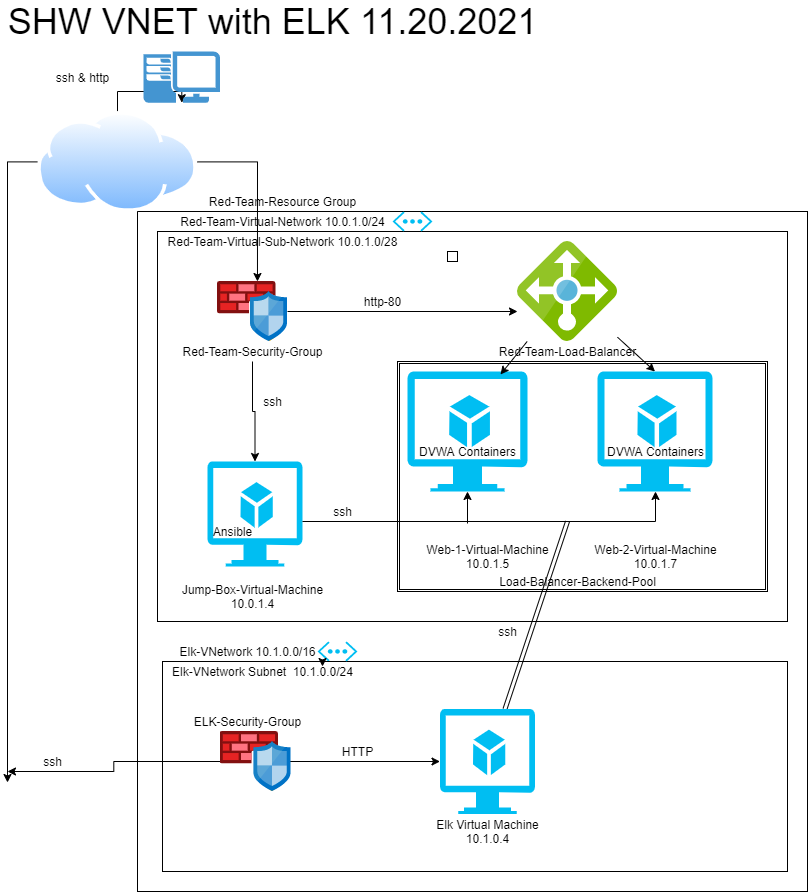

The diagram above was exported from draw.io. Its source (the exported page's mxGraphModel, read from the mxfile embedded in the PNG):
<mxGraphModel dx="1092" dy="494" grid="1" gridSize="10" guides="1" tooltips="1" connect="1" arrows="1" fold="1" page="1" pageScale="1" pageWidth="850" pageHeight="1100" math="0" shadow="0">
  <root>
    <mxCell id="0" />
    <mxCell id="1" parent="0" />
    <mxCell id="t_JqZlNrce72lz7ybCX7-2" value="" style="rounded=0;whiteSpace=wrap;html=1;" parent="1" vertex="1">
      <mxGeometry x="250" y="240" width="670" height="680" as="geometry" />
    </mxCell>
    <mxCell id="t_JqZlNrce72lz7ybCX7-3" value="" style="rounded=0;whiteSpace=wrap;html=1;" parent="1" vertex="1">
      <mxGeometry x="270" y="260" width="630" height="390" as="geometry" />
    </mxCell>
    <mxCell id="COQjvoCyFF4rldzaGsvF-70" value="" style="whiteSpace=wrap;html=1;aspect=fixed;" parent="1" vertex="1">
      <mxGeometry x="560" y="280" width="10" height="10" as="geometry" />
    </mxCell>
    <mxCell id="COQjvoCyFF4rldzaGsvF-4" style="edgeStyle=orthogonalEdgeStyle;rounded=0;orthogonalLoop=1;jettySize=auto;html=1;" parent="1" source="COQjvoCyFF4rldzaGsvF-1" target="COQjvoCyFF4rldzaGsvF-3" edge="1">
      <mxGeometry relative="1" as="geometry">
        <mxPoint x="70" y="187" as="targetPoint" />
      </mxGeometry>
    </mxCell>
    <mxCell id="ksMxTyTjVUmt6nVdIaoY-14" style="edgeStyle=orthogonalEdgeStyle;rounded=0;orthogonalLoop=1;jettySize=auto;html=1;" parent="1" source="COQjvoCyFF4rldzaGsvF-1" edge="1">
      <mxGeometry relative="1" as="geometry">
        <mxPoint x="120" y="811" as="targetPoint" />
      </mxGeometry>
    </mxCell>
    <mxCell id="COQjvoCyFF4rldzaGsvF-1" value="" style="aspect=fixed;perimeter=ellipsePerimeter;html=1;align=center;shadow=0;dashed=0;spacingTop=3;image;image=img/lib/active_directory/internet_cloud.svg;" parent="1" vertex="1">
      <mxGeometry x="150" y="140" width="160" height="100.8" as="geometry" />
    </mxCell>
    <mxCell id="COQjvoCyFF4rldzaGsvF-3" value="" style="pointerEvents=1;shadow=0;dashed=0;html=1;strokeColor=none;fillColor=#4495D1;labelPosition=center;verticalLabelPosition=bottom;verticalAlign=top;align=center;outlineConnect=0;shape=mxgraph.veeam.2d.workstation;" parent="1" vertex="1">
      <mxGeometry x="256.1" y="80" width="76.4" height="51.2" as="geometry" />
    </mxCell>
    <mxCell id="COQjvoCyFF4rldzaGsvF-5" value="ssh &amp;amp; http" style="text;html=1;resizable=0;autosize=1;align=center;verticalAlign=middle;points=[];fillColor=none;strokeColor=none;rounded=0;" parent="1" vertex="1">
      <mxGeometry x="160" y="95.6" width="70" height="20" as="geometry" />
    </mxCell>
    <mxCell id="COQjvoCyFF4rldzaGsvF-11" value="Red-Team-Resource Group" style="text;html=1;resizable=0;autosize=1;align=center;verticalAlign=middle;points=[];fillColor=none;strokeColor=none;rounded=0;" parent="1" vertex="1">
      <mxGeometry x="315" y="220" width="160" height="20" as="geometry" />
    </mxCell>
    <mxCell id="COQjvoCyFF4rldzaGsvF-12" value="Red-Team-Virtual-Network 10.0.1.0/24" style="text;html=1;resizable=0;autosize=1;align=center;verticalAlign=middle;points=[];fillColor=none;strokeColor=none;rounded=0;" parent="1" vertex="1">
      <mxGeometry x="285" y="240" width="220" height="20" as="geometry" />
    </mxCell>
    <mxCell id="COQjvoCyFF4rldzaGsvF-13" value="Red-Team-Virtual-Sub-Network 10.0.1.0/28" style="text;html=1;resizable=0;autosize=1;align=center;verticalAlign=middle;points=[];fillColor=none;strokeColor=none;rounded=0;" parent="1" vertex="1">
      <mxGeometry x="270" y="260" width="250" height="20" as="geometry" />
    </mxCell>
    <mxCell id="COQjvoCyFF4rldzaGsvF-32" style="edgeStyle=orthogonalEdgeStyle;rounded=0;orthogonalLoop=1;jettySize=auto;html=1;entryX=0;entryY=0.7;entryDx=0;entryDy=0;entryPerimeter=0;" parent="1" source="COQjvoCyFF4rldzaGsvF-15" target="COQjvoCyFF4rldzaGsvF-27" edge="1">
      <mxGeometry relative="1" as="geometry" />
    </mxCell>
    <mxCell id="COQjvoCyFF4rldzaGsvF-15" value="" style="aspect=fixed;html=1;points=[];align=center;image;fontSize=12;image=img/lib/azure2/networking/Azure_Firewall_Manager.svg;" parent="1" vertex="1">
      <mxGeometry x="330" y="310" width="70" height="60" as="geometry" />
    </mxCell>
    <mxCell id="COQjvoCyFF4rldzaGsvF-14" value="" style="sketch=0;aspect=fixed;html=1;points=[];align=center;image;fontSize=12;image=img/lib/mscae/Network_Security_Groups_Classic.svg;" parent="1" vertex="1">
      <mxGeometry x="363" y="320" width="37" height="50" as="geometry" />
    </mxCell>
    <mxCell id="COQjvoCyFF4rldzaGsvF-23" style="edgeStyle=orthogonalEdgeStyle;rounded=0;orthogonalLoop=1;jettySize=auto;html=1;" parent="1" source="COQjvoCyFF4rldzaGsvF-16" target="COQjvoCyFF4rldzaGsvF-19" edge="1">
      <mxGeometry relative="1" as="geometry" />
    </mxCell>
    <mxCell id="COQjvoCyFF4rldzaGsvF-16" value="Red-Team-Security-Group" style="text;html=1;resizable=0;autosize=1;align=center;verticalAlign=middle;points=[];fillColor=none;strokeColor=none;rounded=0;" parent="1" vertex="1">
      <mxGeometry x="285" y="370" width="160" height="20" as="geometry" />
    </mxCell>
    <mxCell id="AVM8DU6v11DDQlo3czOa-7" style="edgeStyle=none;rounded=0;orthogonalLoop=1;jettySize=auto;html=1;" parent="1" edge="1">
      <mxGeometry relative="1" as="geometry">
        <mxPoint x="590" y="550" as="targetPoint" />
        <mxPoint x="420" y="550" as="sourcePoint" />
      </mxGeometry>
    </mxCell>
    <mxCell id="COQjvoCyFF4rldzaGsvF-19" value="" style="verticalLabelPosition=bottom;html=1;verticalAlign=top;align=center;strokeColor=none;fillColor=#00BEF2;shape=mxgraph.azure.virtual_machine_feature;pointerEvents=1;" parent="1" vertex="1">
      <mxGeometry x="320" y="490" width="95" height="105" as="geometry" />
    </mxCell>
    <mxCell id="COQjvoCyFF4rldzaGsvF-18" style="edgeStyle=orthogonalEdgeStyle;rounded=0;orthogonalLoop=1;jettySize=auto;html=1;entryX=0.571;entryY=0;entryDx=0;entryDy=0;entryPerimeter=0;" parent="1" source="COQjvoCyFF4rldzaGsvF-1" target="COQjvoCyFF4rldzaGsvF-15" edge="1">
      <mxGeometry relative="1" as="geometry">
        <mxPoint x="370" y="187.25" as="targetPoint" />
      </mxGeometry>
    </mxCell>
    <mxCell id="COQjvoCyFF4rldzaGsvF-36" value="Red-Team-Load-Balancer" style="text;html=1;resizable=0;autosize=1;align=center;verticalAlign=middle;points=[];fillColor=none;strokeColor=none;rounded=0;" parent="1" vertex="1">
      <mxGeometry x="605" y="370" width="150" height="20" as="geometry" />
    </mxCell>
    <mxCell id="COQjvoCyFF4rldzaGsvF-40" value="http-80" style="text;html=1;resizable=0;autosize=1;align=center;verticalAlign=middle;points=[];fillColor=none;strokeColor=none;rounded=0;" parent="1" vertex="1">
      <mxGeometry x="470" y="320" width="50" height="20" as="geometry" />
    </mxCell>
    <mxCell id="COQjvoCyFF4rldzaGsvF-41" value="ssh" style="text;html=1;resizable=0;autosize=1;align=center;verticalAlign=middle;points=[];fillColor=none;strokeColor=none;rounded=0;" parent="1" vertex="1">
      <mxGeometry x="370" y="420" width="30" height="20" as="geometry" />
    </mxCell>
    <mxCell id="COQjvoCyFF4rldzaGsvF-37" value="Jump-Box-Virtual-Machine&lt;br&gt;10.0.1.4" style="text;html=1;resizable=0;autosize=1;align=center;verticalAlign=middle;points=[];fillColor=none;strokeColor=none;rounded=0;" parent="1" vertex="1">
      <mxGeometry x="285" y="610" width="160" height="30" as="geometry" />
    </mxCell>
    <mxCell id="COQjvoCyFF4rldzaGsvF-27" value="" style="sketch=0;aspect=fixed;html=1;points=[];align=center;image;fontSize=12;image=img/lib/mscae/Load_Balancer_feature.svg;" parent="1" vertex="1">
      <mxGeometry x="630" y="270" width="100" height="100" as="geometry" />
    </mxCell>
    <mxCell id="COQjvoCyFF4rldzaGsvF-69" value="" style="edgeStyle=segmentEdgeStyle;endArrow=classic;html=1;rounded=0;" parent="1" edge="1">
      <mxGeometry width="50" height="50" relative="1" as="geometry">
        <mxPoint x="550" y="540" as="sourcePoint" />
        <mxPoint x="600" y="490" as="targetPoint" />
        <Array as="points">
          <mxPoint x="550" y="530" />
          <mxPoint x="600" y="530" />
        </Array>
      </mxGeometry>
    </mxCell>
    <mxCell id="COQjvoCyFF4rldzaGsvF-77" value="" style="shape=ext;double=1;rounded=0;whiteSpace=wrap;html=1;" parent="1" vertex="1">
      <mxGeometry x="510" y="390" width="370" height="230" as="geometry" />
    </mxCell>
    <mxCell id="COQjvoCyFF4rldzaGsvF-38" value="Web-1-Virtual-Machine&lt;br&gt;10.0.1.5" style="text;html=1;resizable=0;autosize=1;align=center;verticalAlign=middle;points=[];fillColor=none;strokeColor=none;rounded=0;" parent="1" vertex="1">
      <mxGeometry x="530" y="570" width="140" height="30" as="geometry" />
    </mxCell>
    <mxCell id="COQjvoCyFF4rldzaGsvF-39" value="Web-2-Virtual-Machine&lt;br&gt;10.0.1.7" style="text;html=1;resizable=0;autosize=1;align=center;verticalAlign=middle;points=[];fillColor=none;strokeColor=none;rounded=0;" parent="1" vertex="1">
      <mxGeometry x="697.5" y="570" width="140" height="30" as="geometry" />
    </mxCell>
    <mxCell id="COQjvoCyFF4rldzaGsvF-26" value="" style="verticalLabelPosition=bottom;html=1;verticalAlign=top;align=center;strokeColor=none;fillColor=#00BEF2;shape=mxgraph.azure.virtual_machine_feature;pointerEvents=1;" parent="1" vertex="1">
      <mxGeometry x="520" y="400" width="120" height="120" as="geometry" />
    </mxCell>
    <mxCell id="COQjvoCyFF4rldzaGsvF-25" value="" style="verticalLabelPosition=bottom;html=1;verticalAlign=top;align=center;strokeColor=none;fillColor=#00BEF2;shape=mxgraph.azure.virtual_machine_feature;pointerEvents=1;" parent="1" vertex="1">
      <mxGeometry x="710" y="400" width="115" height="120" as="geometry" />
    </mxCell>
    <mxCell id="COQjvoCyFF4rldzaGsvF-67" value="" style="edgeStyle=segmentEdgeStyle;endArrow=classic;html=1;rounded=0;" parent="1" source="COQjvoCyFF4rldzaGsvF-19" target="COQjvoCyFF4rldzaGsvF-25" edge="1">
      <mxGeometry width="50" height="50" relative="1" as="geometry">
        <mxPoint x="740" y="540" as="sourcePoint" />
        <mxPoint x="790" y="490" as="targetPoint" />
        <Array as="points">
          <mxPoint x="768" y="550" />
        </Array>
      </mxGeometry>
    </mxCell>
    <mxCell id="COQjvoCyFF4rldzaGsvF-55" style="edgeStyle=none;rounded=0;orthogonalLoop=1;jettySize=auto;html=1;entryX=0.775;entryY=0.025;entryDx=0;entryDy=0;entryPerimeter=0;" parent="1" source="COQjvoCyFF4rldzaGsvF-27" target="COQjvoCyFF4rldzaGsvF-26" edge="1">
      <mxGeometry relative="1" as="geometry" />
    </mxCell>
    <mxCell id="COQjvoCyFF4rldzaGsvF-78" value="Load-Balancer-Backend-Pool" style="text;html=1;resizable=0;autosize=1;align=center;verticalAlign=middle;points=[];fillColor=none;strokeColor=none;rounded=0;" parent="1" vertex="1">
      <mxGeometry x="605" y="600" width="170" height="20" as="geometry" />
    </mxCell>
    <mxCell id="AVM8DU6v11DDQlo3czOa-1" value="Ansible" style="text;html=1;resizable=0;autosize=1;align=center;verticalAlign=middle;points=[];fillColor=none;strokeColor=none;rounded=0;shadow=0;" parent="1" vertex="1">
      <mxGeometry x="320" y="550" width="50" height="20" as="geometry" />
    </mxCell>
    <mxCell id="AVM8DU6v11DDQlo3czOa-2" value="DVWA Containers" style="text;html=1;resizable=0;autosize=1;align=center;verticalAlign=middle;points=[];fillColor=none;strokeColor=none;rounded=0;shadow=0;" parent="1" vertex="1">
      <mxGeometry x="525" y="470" width="110" height="20" as="geometry" />
    </mxCell>
    <mxCell id="AVM8DU6v11DDQlo3czOa-3" value="DVWA Containers" style="text;html=1;resizable=0;autosize=1;align=center;verticalAlign=middle;points=[];fillColor=none;strokeColor=none;rounded=0;shadow=0;" parent="1" vertex="1">
      <mxGeometry x="712.5" y="470" width="110" height="20" as="geometry" />
    </mxCell>
    <mxCell id="AVM8DU6v11DDQlo3czOa-5" value="ssh" style="text;html=1;resizable=0;autosize=1;align=center;verticalAlign=middle;points=[];fillColor=none;strokeColor=none;rounded=0;" parent="1" vertex="1">
      <mxGeometry x="440" y="530" width="30" height="20" as="geometry" />
    </mxCell>
    <mxCell id="AVM8DU6v11DDQlo3czOa-11" style="edgeStyle=none;rounded=0;orthogonalLoop=1;jettySize=auto;html=1;entryX=0.5;entryY=0;entryDx=0;entryDy=0;entryPerimeter=0;" parent="1" source="COQjvoCyFF4rldzaGsvF-27" target="COQjvoCyFF4rldzaGsvF-25" edge="1">
      <mxGeometry relative="1" as="geometry">
        <mxPoint x="650" y="170" as="sourcePoint" />
        <mxPoint x="623.3614457831325" y="203" as="targetPoint" />
      </mxGeometry>
    </mxCell>
    <mxCell id="AVM8DU6v11DDQlo3czOa-12" style="edgeStyle=none;rounded=0;orthogonalLoop=1;jettySize=auto;html=1;" parent="1" target="COQjvoCyFF4rldzaGsvF-26" edge="1">
      <mxGeometry relative="1" as="geometry">
        <mxPoint x="580" y="552" as="sourcePoint" />
        <mxPoint x="523.3614457831325" y="153" as="targetPoint" />
      </mxGeometry>
    </mxCell>
    <mxCell id="ksMxTyTjVUmt6nVdIaoY-2" value="" style="rounded=0;whiteSpace=wrap;html=1;" parent="1" vertex="1">
      <mxGeometry x="275" y="690" width="625" height="210" as="geometry" />
    </mxCell>
    <mxCell id="ksMxTyTjVUmt6nVdIaoY-3" value="" style="verticalLabelPosition=bottom;html=1;verticalAlign=top;align=center;strokeColor=none;fillColor=#00BEF2;shape=mxgraph.azure.virtual_network;pointerEvents=1;" parent="1" vertex="1">
      <mxGeometry x="505" y="240" width="40" height="20" as="geometry" />
    </mxCell>
    <mxCell id="ksMxTyTjVUmt6nVdIaoY-4" value="" style="verticalLabelPosition=bottom;html=1;verticalAlign=top;align=center;strokeColor=none;fillColor=#00BEF2;shape=mxgraph.azure.virtual_network;pointerEvents=1;" parent="1" vertex="1">
      <mxGeometry x="430" y="670" width="40" height="20" as="geometry" />
    </mxCell>
    <mxCell id="ksMxTyTjVUmt6nVdIaoY-5" style="edgeStyle=orthogonalEdgeStyle;rounded=0;orthogonalLoop=1;jettySize=auto;html=1;exitX=0.5;exitY=1;exitDx=0;exitDy=0;exitPerimeter=0;entryX=0.125;entryY=1.25;entryDx=0;entryDy=0;entryPerimeter=0;" parent="1" source="ksMxTyTjVUmt6nVdIaoY-4" target="ksMxTyTjVUmt6nVdIaoY-4" edge="1">
      <mxGeometry relative="1" as="geometry" />
    </mxCell>
    <mxCell id="ksMxTyTjVUmt6nVdIaoY-7" value="Elk-VNetwork 10.1.0.0/16" style="text;html=1;resizable=0;autosize=1;align=center;verticalAlign=middle;points=[];fillColor=none;strokeColor=none;rounded=0;" parent="1" vertex="1">
      <mxGeometry x="285" y="670" width="150" height="20" as="geometry" />
    </mxCell>
    <mxCell id="ksMxTyTjVUmt6nVdIaoY-8" value="Elk-VNetwork Subnet&amp;nbsp; 10.1.0.0/24" style="text;html=1;resizable=0;autosize=1;align=center;verticalAlign=middle;points=[];fillColor=none;strokeColor=none;rounded=0;" parent="1" vertex="1">
      <mxGeometry x="275" y="690" width="200" height="20" as="geometry" />
    </mxCell>
    <mxCell id="ksMxTyTjVUmt6nVdIaoY-15" style="edgeStyle=orthogonalEdgeStyle;rounded=0;orthogonalLoop=1;jettySize=auto;html=1;" parent="1" source="ksMxTyTjVUmt6nVdIaoY-9" edge="1">
      <mxGeometry relative="1" as="geometry">
        <mxPoint x="120" y="800" as="targetPoint" />
      </mxGeometry>
    </mxCell>
    <mxCell id="ksMxTyTjVUmt6nVdIaoY-21" style="edgeStyle=none;rounded=0;orthogonalLoop=1;jettySize=auto;html=1;" parent="1" source="ksMxTyTjVUmt6nVdIaoY-9" target="ksMxTyTjVUmt6nVdIaoY-12" edge="1">
      <mxGeometry relative="1" as="geometry" />
    </mxCell>
    <mxCell id="ksMxTyTjVUmt6nVdIaoY-9" value="" style="aspect=fixed;html=1;points=[];align=center;image;fontSize=12;image=img/lib/azure2/networking/Azure_Firewall_Manager.svg;" parent="1" vertex="1">
      <mxGeometry x="332.5" y="760" width="70" height="60" as="geometry" />
    </mxCell>
    <mxCell id="ksMxTyTjVUmt6nVdIaoY-10" value="" style="sketch=0;aspect=fixed;html=1;points=[];align=center;image;fontSize=12;image=img/lib/mscae/Network_Security_Groups_Classic.svg;" parent="1" vertex="1">
      <mxGeometry x="366.5" y="770" width="37" height="50" as="geometry" />
    </mxCell>
    <mxCell id="ksMxTyTjVUmt6nVdIaoY-20" style="edgeStyle=none;shape=link;rounded=0;orthogonalLoop=1;jettySize=auto;html=1;" parent="1" source="ksMxTyTjVUmt6nVdIaoY-12" edge="1">
      <mxGeometry relative="1" as="geometry">
        <mxPoint x="680" y="550" as="targetPoint" />
      </mxGeometry>
    </mxCell>
    <mxCell id="ksMxTyTjVUmt6nVdIaoY-12" value="" style="verticalLabelPosition=bottom;html=1;verticalAlign=top;align=center;strokeColor=none;fillColor=#00BEF2;shape=mxgraph.azure.virtual_machine_feature;pointerEvents=1;" parent="1" vertex="1">
      <mxGeometry x="552.5" y="737.5" width="95" height="105" as="geometry" />
    </mxCell>
    <mxCell id="ksMxTyTjVUmt6nVdIaoY-16" value="Elk Virtual Machine&lt;br&gt;10.1.0.4&lt;br&gt;" style="text;html=1;resizable=0;autosize=1;align=center;verticalAlign=middle;points=[];fillColor=none;strokeColor=none;rounded=0;" parent="1" vertex="1">
      <mxGeometry x="540" y="845" width="120" height="30" as="geometry" />
    </mxCell>
    <mxCell id="ksMxTyTjVUmt6nVdIaoY-22" value="ssh" style="text;html=1;resizable=0;autosize=1;align=center;verticalAlign=middle;points=[];fillColor=none;strokeColor=none;rounded=0;" parent="1" vertex="1">
      <mxGeometry x="150" y="780" width="30" height="20" as="geometry" />
    </mxCell>
    <mxCell id="ksMxTyTjVUmt6nVdIaoY-23" value="ssh" style="text;html=1;resizable=0;autosize=1;align=center;verticalAlign=middle;points=[];fillColor=none;strokeColor=none;rounded=0;" parent="1" vertex="1">
      <mxGeometry x="605" y="650" width="30" height="20" as="geometry" />
    </mxCell>
    <mxCell id="ksMxTyTjVUmt6nVdIaoY-24" value="HTTP" style="text;html=1;resizable=0;autosize=1;align=center;verticalAlign=middle;points=[];fillColor=none;strokeColor=none;rounded=0;" parent="1" vertex="1">
      <mxGeometry x="445" y="770" width="50" height="20" as="geometry" />
    </mxCell>
    <mxCell id="ksMxTyTjVUmt6nVdIaoY-25" value="ELK-Security-Group" style="text;html=1;resizable=0;autosize=1;align=center;verticalAlign=middle;points=[];fillColor=none;strokeColor=none;rounded=0;" parent="1" vertex="1">
      <mxGeometry x="300" y="740" width="120" height="20" as="geometry" />
    </mxCell>
    <mxCell id="ksMxTyTjVUmt6nVdIaoY-26" value="&lt;font style=&quot;font-size: 36px&quot;&gt;SHW VNET with ELK 11.20.2021&lt;/font&gt;" style="text;html=1;resizable=0;autosize=1;align=center;verticalAlign=middle;points=[];fillColor=none;strokeColor=none;rounded=0;" parent="1" vertex="1">
      <mxGeometry x="115" y="35" width="540" height="30" as="geometry" />
    </mxCell>
  </root>
</mxGraphModel>